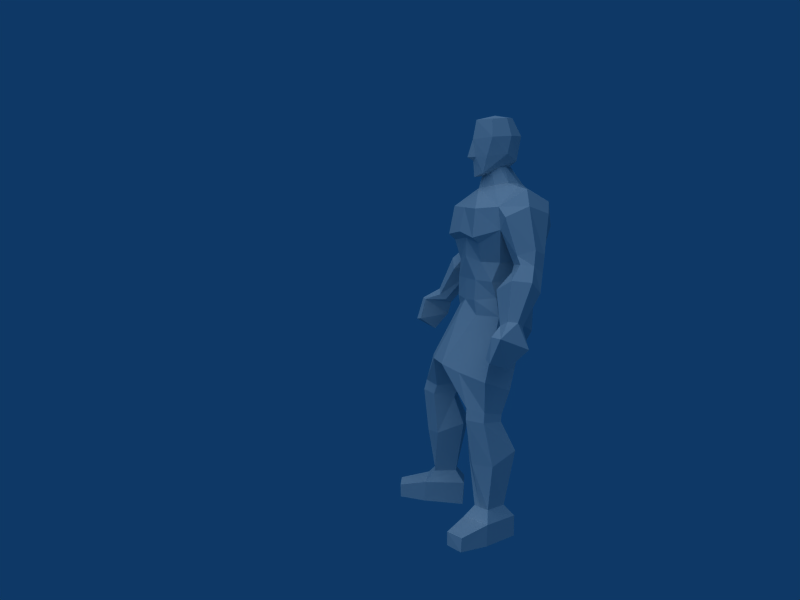 # Source: bodypart1.blend  (saved by Blender 2.45.0; exported with 4.5.12 LTS)
import bpy
from mathutils import Matrix  # noqa: F401  (used for matrix-valued properties, if any)

bpy.ops.wm.read_factory_settings(use_empty=True)
scene = bpy.context.scene
scene.name = 'Scene'

# ---- collections
col_collection_1 = bpy.data.collections.new('Collection 1'); scene.collection.children.link(col_collection_1)

# ---- materials (node trees are filled in below, after node groups)
mat_nonetexture = bpy.data.materials.new('Nonetexture_')
mat_nonetexture.alpha_threshold = 0.0
mat_nonetexture.roughness = 0.5
mat_nonetexture.line_color = (0.0, 0.0, 0.0, 1.0)

# ---- material node trees

# ---- world
world_world = bpy.data.worlds.new('World'); scene.world = world_world
world_world.color = (0.05656, 0.2208, 0.4)
world_world.use_sun_shadow = False
world_world.sun_shadow_jitter_overblur = 0.0
world_world.cycles.sampling_method = 'MANUAL'
world_world.cycles.sample_map_resolution = 256

# ---- cameras
cam_camera = bpy.data.cameras.new('Camera')
cam_camera.passepartout_alpha = 0.2
cam_camera.clip_end = 100.0
cam_camera.lens = 35.0
cam_camera.ortho_scale = 7.314
cam_camera.show_passepartout = False
cam_camera.show_safe_areas = True
cam_camera.dof.focus_distance = 0.0
cam_camera.dof.aperture_fstop = 128.0

# ---- lights
light_spot = bpy.data.lights.new('Spot', 'SUN')
light_spot.transmission_factor = 0.0
light_spot.cutoff_distance = 30.0
light_spot.angle = 1.571
light_spot.energy = 1.0
light_spot.shadow_buffer_clip_start = 1.001
light_spot.shadow_soft_size = 1.0
light_spot.shadow_cascade_max_distance = 1000.0
light_spot.cycles.use_multiple_importance_sampling = False

# ---- meshes
me_worker_stand_nonetext = bpy.data.meshes.new('worker_stand_Nonetext')
me_worker_stand_nonetext.from_pydata([(0.01941, 0.8492, 0.2708), (0.04513, 0.7303, -0.01315), (-0.01661, 1.117, 0.1683), (0.02071, 1.03, -0.2221), (-0.01297, 1.173, 0.1437), (0.02022, 1.194, -0.2078), (-0.01329, 1.28, 0.1428), (0.01443, 1.282, -0.1675), (-0.003073, 1.394, 0.1633), (0.01275, 1.401, -0.1931), (-0.004631, 1.484, 0.1662), (0.007603, 1.537, -0.2419), (-0.02021, 1.633, 0.1784), (0.02423, 1.694, -0.2097), (-0.01087, 1.732, 0.1096), (0.0177, 1.764, -0.1234), (-0.008845, 1.513, 0.2015), (-0.006103, 1.835, 0.08829), (0.009147, 1.856, -0.04089), (0.1804, -0.006636, 0.1705), (0.112, -0.005093, -0.02859), (0.3247, 5.666e-05, 0.1161), (0.2583, 0.003606, -0.0759), (0.1753, 0.09995, 0.1717), (0.1077, 0.1143, -0.02862), (0.3196, 0.1072, 0.1172), (0.2569, 0.1101, -0.06998), (0.2471, -0.004829, 0.2934), (0.3444, -0.00157, 0.2676), (0.2458, 0.06468, 0.2967), (0.3417, 0.06855, 0.2662), (0.1855, 0.158, 0.1208), (0.1544, 0.1708, 0.008456), (0.2707, 0.1623, 0.0927), (0.2397, 0.1665, -0.01494), (0.1146, 0.3899, 0.1319), (0.06751, 0.4589, 0.005374), (0.289, 0.3874, 0.09417), (0.2721, 0.456, -0.03817), (0.2231, 0.1586, 0.109), (0.2074, 0.3814, 0.1643), (0.1595, 0.4613, -0.04143), (0.1962, 0.1679, -0.003264), (0.1215, 0.6025, 0.1669), (0.1025, 0.5988, 0.05962), (0.259, 0.6015, 0.1425), (0.2397, 0.5997, 0.03529), (0.1956, 0.6047, 0.2085), (0.1636, 0.5994, 0.02749), (0.1129, 0.6544, 0.1669), (0.09845, 0.632, 0.05909), (0.2532, 0.6518, 0.1393), (0.236, 0.6337, 0.03305), (0.1889, 0.6597, 0.2038), (0.1603, 0.6284, 0.02448), (0.2667, 0.8049, 0.1553), (0.2472, 0.7559, 0.002959), (0.1264, 0.8278, 0.2274), (0.1157, 0.7382, -0.02123), (0.2194, 1.117, 0.07596), (0.2016, 1.069, -0.0778), (0.1032, 1.109, 0.1394), (0.1223, 1.029, -0.1773), (0.1856, 1.205, 0.08026), (0.1879, 1.19, -0.06848), (0.09264, 1.183, 0.1496), (0.1244, 1.189, -0.1704), (0.1743, 1.283, 0.1042), (0.1844, 1.281, -0.06825), (0.09368, 1.282, 0.1493), (0.1254, 1.28, -0.142), (0.1869, 1.378, 0.0739), (0.1827, 1.384, -0.05303), (0.1086, 1.374, 0.1372), (0.112, 1.386, -0.1723), (0.2423, 1.538, 0.1152), (0.2102, 1.482, -0.05073), (0.1331, 1.465, 0.1664), (0.2578, 1.567, -0.151), (0.2229, 1.646, 0.1234), (0.2907, 1.736, 0.01707), (0.1235, 1.631, 0.1942), (0.2551, 1.683, -0.1314), (0.07098, 1.75, 0.06808), (0.08625, 1.764, -0.06194), (0.292, 1.6, 0.1233), (0.348, 1.656, 0.03232), (0.3169, 1.626, -0.09537), (0.2787, 1.379, 0.05115), (0.2678, 1.368, -0.01973), (0.2886, 1.385, -0.08371), (0.3438, 1.426, 0.07683), (0.3917, 1.457, 0.008162), (0.3594, 1.434, -0.06294), (0.3078, 1.346, 0.07626), (0.2948, 1.316, 0.0192), (0.3097, 1.305, -0.04013), (0.3726, 1.387, 0.07345), (0.3999, 1.383, 0.01499), (0.3765, 1.348, -0.04863), (0.2943, 1.26, 0.1448), (0.2878, 1.225, 0.06595), (0.298, 1.207, -0.007548), (0.4013, 1.315, 0.1303), (0.4457, 1.311, 0.04793), (0.4048, 1.258, -0.02686), (0.3774, 1.103, 0.161), (0.3653, 1.083, 0.1257), (0.3775, 1.076, 0.08701), (0.4313, 1.131, 0.1531), (0.4534, 1.129, 0.1124), (0.4336, 1.103, 0.0759), (0.4158, 1.058, 0.2244), (0.4202, 1.005, 0.07539), (0.4862, 1.062, 0.217), (0.4941, 1.011, 0.06907), (0.397, 0.9495, 0.2345), (0.4228, 0.9082, 0.1307), (0.4447, 0.9416, 0.2393), (0.1305, 1.491, 0.2032), (0.03455, 1.838, 0.07467), (0.06016, 1.84, 0.04062), (0.05356, 1.849, 0.007072), (0.1061, 1.763, 0.01061), (0.1946, 1.747, 0.01115), (-0.0001167, 1.875, 0.04122), (-0.09647, 0.853, 0.2605), (-0.06113, 0.7299, -0.01946), (-0.2322, 0.02446, 0.1996), (-0.1245, 0.02776, 0.0199), (-0.3637, 0.03221, 0.1192), (-0.2586, 0.03347, -0.05584), (-0.2273, 0.1318, 0.2022), (-0.1214, 0.1489, 0.02124), (-0.3584, 0.1389, 0.1209), (-0.2587, 0.1389, -0.05133), (-0.3171, 0.02586, 0.3051), (-0.4102, 0.03068, 0.2669), (-0.3162, 0.09515, 0.3108), (-0.4063, 0.1008, 0.2659), (-0.2303, 0.1911, 0.1494), (-0.1767, 0.2041, 0.04655), (-0.3073, 0.1934, 0.1041), (-0.2546, 0.197, 0.004702), (-0.1714, 0.4249, 0.1744), (-0.09491, 0.4926, 0.06242), (-0.3311, 0.4199, 0.09481), (-0.2824, 0.4872, -0.03032), (-0.2645, 0.1908, 0.1298), (-0.2693, 0.4158, 0.183), (-0.1726, 0.4935, -0.005764), (-0.2147, 0.1999, 0.02554), (-0.1872, 0.6381, 0.2016), (-0.1422, 0.6274, 0.1031), (-0.3143, 0.6355, 0.1439), (-0.269, 0.6274, 0.0454), (-0.2692, 0.6433, 0.2232), (-0.1934, 0.6264, 0.05683), (-0.1765, 0.6863, 0.1937), (-0.1377, 0.6535, 0.09734), (-0.3067, 0.6854, 0.1383), (-0.2648, 0.656, 0.04205), (-0.26, 0.6994, 0.2155), (-0.1898, 0.6486, 0.05307), (-0.3158, 0.8404, 0.1302), (-0.2645, 0.7687, -0.004679), (-0.1927, 0.8538, 0.2165), (-0.1306, 0.7416, -0.0116), (-0.2297, 1.137, 0.02734), (-0.1866, 1.069, -0.113), (-0.1285, 1.131, 0.1128), (-0.09303, 1.016, -0.1913), (-0.1982, 1.208, 0.03961), (-0.1719, 1.19, -0.1056), (-0.1202, 1.181, 0.1282), (-0.09222, 1.19, -0.1912), (-0.1883, 1.28, 0.0765), (-0.1716, 1.281, -0.09541), (-0.1152, 1.278, 0.1344), (-0.1024, 1.282, -0.1584), (-0.191, 1.372, 0.05812), (-0.1745, 1.383, -0.07324), (-0.1177, 1.368, 0.1303), (-0.09208, 1.388, -0.1783), (-0.2573, 1.54, 0.06885), (-0.2026, 1.484, -0.07565), (-0.1391, 1.466, 0.1591), (-0.2286, 1.58, -0.195), (-0.244, 1.651, 0.06886), (-0.2819, 1.748, -0.05067), (-0.1615, 1.636, 0.163), (-0.2157, 1.695, -0.1848), (-0.07978, 1.753, 0.04996), (-0.06325, 1.767, -0.08002), (-0.3105, 1.606, 0.05604), (-0.3439, 1.668, -0.04944), (-0.288, 1.64, -0.162), (-0.2813, 1.383, -0.004505), (-0.2607, 1.371, -0.0731), (-0.2728, 1.387, -0.136), (-0.3505, 1.434, -0.007537), (-0.387, 1.466, -0.07125), (-0.3426, 1.443, -0.1429), (-0.3129, 1.357, 0.01355), (-0.2934, 1.325, -0.04876), (-0.2993, 1.31, -0.109), (-0.3772, 1.399, -0.01147), (-0.3953, 1.393, -0.08157), (-0.3647, 1.351, -0.1282), (-0.311, 1.295, 0.06796), (-0.3077, 1.246, 0.00441), (-0.3225, 1.248, -0.06431), (-0.4134, 1.347, 0.02799), (-0.4456, 1.328, -0.05913), (-0.3958, 1.263, -0.1166), (-0.3987, 1.144, 0.1), (-0.3819, 1.118, 0.07095), (-0.3887, 1.105, 0.03263), (-0.4503, 1.17, 0.07959), (-0.4667, 1.161, 0.03717), (-0.4424, 1.129, 0.0092), (-0.4456, 1.11, 0.1645), (-0.429, 1.031, 0.02792), (-0.5142, 1.111, 0.1471), (-0.5015, 1.034, 0.01067), (-0.4278, 1.005, 0.1958), (-0.4388, 0.9458, 0.09823), (-0.4756, 0.9967, 0.1955), (-0.1443, 1.493, 0.1925), (-0.04248, 1.839, 0.06573), (-0.05955, 1.842, 0.02671), (-0.04524, 1.85, -0.004408), (-0.09981, 1.767, -0.01393), (-0.1865, 1.755, -0.03425), (0.0049, 1.811, -0.009761), (-0.01271, 1.784, 0.1388), (0.01329, 1.875, -0.07675), (-0.01259, 1.967, 0.1601), (0.01284, 1.99, -0.08993), (-0.01126, 2.062, 0.1478), (0.007256, 2.081, -0.03728), (-0.01534, 1.878, 0.1827), (-0.01238, 1.864, 0.1502), (-0.001586, 2.09, 0.051), (0.04695, 1.804, 0.1229), (0.07788, 1.873, -0.04237), (0.08802, 1.979, 0.1063), (0.1134, 1.989, 0.0161), (0.08204, 1.994, -0.05622), (0.06558, 2.067, 0.1009), (0.0847, 2.075, 0.03242), (0.06029, 2.079, -0.01192), (0.06782, 1.885, 0.1191), (0.006581, 1.882, 0.1487), (0.1029, 1.903, 0.02555), (0.06441, 1.843, 0.03022), (-0.06641, 1.806, 0.1097), (-0.05735, 1.874, -0.05801), (-0.1003, 1.979, 0.08716), (-0.107, 1.989, -0.006304), (-0.06177, 1.994, -0.07084), (-0.07728, 2.067, 0.08654), (-0.08246, 2.075, 0.01568), (-0.04975, 2.079, -0.02294), (-0.08363, 1.887, 0.102), (-0.03004, 1.882, 0.1447), (-0.09675, 1.905, 0.002897), (-0.06124, 1.845, 0.01563)], [], [(22, 19, 20), (19, 22, 21), (24, 19, 23), (19, 24, 20), (26, 20, 24), (20, 26, 22), (25, 22, 26), (22, 25, 21), (29, 28, 30), (28, 29, 27), (27, 21, 28), (21, 27, 19), (29, 19, 27), (19, 29, 23), (30, 23, 29), (23, 30, 25), (28, 25, 30), (25, 28, 21), (32, 23, 31), (23, 32, 24), (24, 34, 26), (24, 42, 34), (24, 32, 42), (33, 26, 34), (26, 33, 25), (39, 25, 33), (25, 31, 23), (39, 31, 25), (36, 31, 35), (31, 36, 32), (38, 42, 41), (42, 38, 34), (37, 34, 38), (34, 37, 33), (40, 33, 37), (33, 40, 39), (35, 39, 40), (39, 35, 31), (32, 41, 42), (41, 32, 36), (46, 41, 48), (41, 46, 38), (45, 38, 46), (38, 45, 37), (47, 37, 45), (37, 47, 40), (44, 35, 43), (35, 44, 36), (43, 40, 47), (40, 43, 35), (48, 36, 44), (36, 48, 41), (52, 48, 54), (48, 52, 46), (51, 46, 52), (46, 51, 45), (53, 45, 51), (45, 53, 47), (49, 47, 53), (47, 49, 43), (50, 43, 49), (43, 50, 44), (54, 44, 50), (44, 54, 48), (56, 54, 58), (54, 56, 52), (55, 52, 56), (52, 55, 51), (57, 51, 55), (51, 57, 53), (0, 53, 57), (53, 0, 49), (49, 0, 1), (49, 1, 50), (58, 50, 1), (50, 58, 54), (59, 56, 60), (56, 59, 55), (61, 55, 59), (55, 61, 57), (62, 1, 3), (1, 62, 58), (62, 64, 60), (64, 62, 66), (63, 60, 64), (60, 63, 59), (65, 59, 63), (59, 65, 61), (4, 61, 65), (61, 4, 2), (3, 66, 62), (66, 3, 5), (58, 60, 56), (60, 58, 62), (68, 66, 70), (66, 68, 64), (67, 64, 68), (64, 67, 63), (69, 63, 67), (63, 69, 65), (6, 65, 69), (65, 6, 4), (70, 5, 7), (5, 70, 66), (72, 70, 74), (70, 72, 68), (71, 68, 72), (68, 71, 67), (73, 67, 71), (67, 73, 69), (8, 69, 73), (69, 8, 6), (74, 7, 9), (7, 74, 70), (76, 74, 78), (74, 76, 72), (75, 72, 76), (72, 75, 71), (77, 71, 75), (71, 77, 73), (10, 73, 77), (73, 10, 8), (78, 9, 11), (9, 78, 74), (116, 117, 118), (81, 75, 79), (75, 81, 119), (16, 77, 119), (77, 16, 10), (119, 12, 16), (12, 119, 81), (82, 11, 13), (11, 82, 78), (124, 82, 84), (124, 83, 79), (14, 79, 83), (79, 14, 81), (81, 14, 12), (84, 13, 15), (87, 80, 86), (80, 87, 82), (78, 82, 87), (75, 85, 79), (86, 79, 85), (79, 86, 80), (89, 78, 90), (78, 89, 76), (88, 76, 89), (76, 88, 75), (93, 86, 92), (86, 93, 87), (90, 87, 93), (87, 90, 78), (91, 75, 88), (75, 91, 85), (92, 85, 91), (85, 92, 86), (95, 90, 96), (90, 95, 89), (99, 92, 98), (92, 99, 93), (96, 93, 99), (93, 96, 90), (94, 89, 95), (89, 94, 88), (97, 88, 94), (88, 97, 91), (98, 91, 97), (91, 98, 92), (101, 96, 102), (96, 101, 95), (105, 98, 104), (98, 105, 99), (102, 99, 105), (99, 102, 96), (100, 95, 101), (95, 100, 94), (103, 94, 100), (94, 103, 97), (104, 97, 103), (97, 104, 98), (107, 102, 108), (102, 107, 101), (111, 104, 110), (104, 111, 105), (108, 105, 111), (105, 108, 102), (106, 101, 107), (101, 106, 100), (109, 100, 106), (100, 109, 103), (110, 103, 109), (103, 110, 104), (112, 108, 113), (108, 112, 107), (115, 110, 114), (110, 115, 111), (113, 111, 115), (111, 113, 108), (107, 112, 106), (114, 106, 112), (106, 114, 109), (109, 114, 110), (116, 113, 117), (113, 116, 112), (117, 114, 118), (114, 117, 115), (115, 117, 113), (118, 112, 116), (112, 118, 114), (75, 119, 77), (14, 83, 120), (17, 14, 120), (15, 122, 84), (15, 18, 122), (0, 61, 2), (123, 122, 121), (122, 123, 84), (83, 121, 120), (121, 83, 123), (80, 82, 124), (80, 124, 79), (13, 84, 82), (124, 84, 123), (123, 83, 124), (61, 0, 57), (17, 120, 125), (122, 18, 125), (121, 122, 125), (120, 121, 125), (1, 127, 3), (127, 0, 126), (0, 127, 1), (131, 129, 128), (128, 130, 131), (133, 132, 128), (128, 129, 133), (135, 133, 129), (129, 131, 135), (134, 135, 131), (131, 130, 134), (138, 139, 137), (137, 136, 138), (136, 137, 130), (130, 128, 136), (138, 136, 128), (128, 132, 138), (139, 138, 132), (132, 134, 139), (137, 139, 134), (134, 130, 137), (141, 140, 132), (132, 133, 141), (133, 135, 143), (133, 143, 151), (133, 151, 141), (142, 143, 135), (135, 134, 142), (148, 142, 134), (134, 132, 140), (148, 134, 140), (145, 144, 140), (140, 141, 145), (147, 150, 151), (151, 143, 147), (146, 147, 143), (143, 142, 146), (149, 146, 142), (142, 148, 149), (144, 149, 148), (148, 140, 144), (141, 151, 150), (150, 145, 141), (155, 157, 150), (150, 147, 155), (154, 155, 147), (147, 146, 154), (156, 154, 146), (146, 149, 156), (153, 152, 144), (144, 145, 153), (152, 156, 149), (149, 144, 152), (157, 153, 145), (145, 150, 157), (161, 163, 157), (157, 155, 161), (160, 161, 155), (155, 154, 160), (162, 160, 154), (154, 156, 162), (158, 162, 156), (156, 152, 158), (159, 158, 152), (152, 153, 159), (163, 159, 153), (153, 157, 163), (165, 167, 163), (163, 161, 165), (164, 165, 161), (161, 160, 164), (166, 164, 160), (160, 162, 166), (126, 166, 162), (162, 158, 126), (127, 126, 158), (158, 159, 127), (167, 127, 159), (159, 163, 167), (168, 169, 165), (165, 164, 168), (170, 168, 164), (164, 166, 170), (171, 3, 127), (127, 167, 171), (171, 169, 173), (173, 175, 171), (172, 173, 169), (169, 168, 172), (174, 172, 168), (168, 170, 174), (4, 174, 170), (170, 2, 4), (3, 171, 175), (175, 5, 3), (167, 165, 169), (169, 171, 167), (177, 179, 175), (175, 173, 177), (176, 177, 173), (173, 172, 176), (178, 176, 172), (172, 174, 178), (6, 178, 174), (174, 4, 6), (179, 7, 5), (5, 175, 179), (181, 183, 179), (179, 177, 181), (180, 181, 177), (177, 176, 180), (182, 180, 176), (176, 178, 182), (8, 182, 178), (178, 6, 8), (183, 9, 7), (7, 179, 183), (185, 187, 183), (183, 181, 185), (184, 185, 181), (181, 180, 184), (186, 184, 180), (180, 182, 186), (10, 186, 182), (182, 8, 10), (187, 11, 9), (9, 183, 187), (225, 227, 226), (190, 188, 184), (184, 228, 190), (16, 228, 186), (186, 10, 16), (228, 16, 12), (12, 190, 228), (191, 13, 11), (11, 187, 191), (233, 193, 191), (233, 188, 192), (14, 192, 188), (188, 190, 14), (190, 12, 14), (193, 15, 13), (196, 195, 189), (189, 191, 196), (187, 196, 191), (184, 188, 194), (195, 194, 188), (188, 189, 195), (198, 199, 187), (187, 185, 198), (197, 198, 185), (185, 184, 197), (202, 201, 195), (195, 196, 202), (199, 202, 196), (196, 187, 199), (200, 197, 184), (184, 194, 200), (201, 200, 194), (194, 195, 201), (204, 205, 199), (199, 198, 204), (208, 207, 201), (201, 202, 208), (205, 208, 202), (202, 199, 205), (203, 204, 198), (198, 197, 203), (206, 203, 197), (197, 200, 206), (207, 206, 200), (200, 201, 207), (210, 211, 205), (205, 204, 210), (214, 213, 207), (207, 208, 214), (211, 214, 208), (208, 205, 211), (209, 210, 204), (204, 203, 209), (212, 209, 203), (203, 206, 212), (213, 212, 206), (206, 207, 213), (216, 217, 211), (211, 210, 216), (220, 219, 213), (213, 214, 220), (217, 220, 214), (214, 211, 217), (215, 216, 210), (210, 209, 215), (218, 215, 209), (209, 212, 218), (219, 218, 212), (212, 213, 219), (221, 222, 217), (217, 216, 221), (224, 223, 219), (219, 220, 224), (222, 224, 220), (220, 217, 222), (216, 215, 221), (223, 221, 215), (215, 218, 223), (218, 219, 223), (225, 226, 222), (222, 221, 225), (226, 227, 223), (223, 224, 226), (224, 222, 226), (227, 225, 221), (221, 223, 227), (184, 186, 228), (14, 229, 192), (17, 229, 14), (15, 193, 231), (15, 231, 18), (126, 2, 170), (232, 230, 231), (231, 193, 232), (192, 229, 230), (230, 232, 192), (189, 233, 191), (189, 188, 233), (13, 191, 193), (233, 232, 193), (232, 233, 192), (170, 166, 126), (126, 0, 2), (17, 125, 229), (231, 125, 18), (230, 125, 231), (229, 125, 230), (250, 243, 249), (243, 251, 240), (255, 234, 245), (235, 234, 244), (245, 234, 236), (247, 245, 248), (245, 247, 254), (254, 247, 246), (252, 237, 253), (237, 252, 246), (248, 236, 238), (236, 248, 245), (250, 248, 251), (248, 250, 247), (249, 247, 250), (247, 249, 246), (239, 246, 249), (246, 239, 237), (238, 251, 248), (251, 238, 240), (237, 241, 253), (241, 242, 253), (253, 244, 252), (244, 242, 235), (253, 242, 244), (239, 249, 243), (243, 250, 251), (252, 254, 246), (245, 254, 255), (244, 254, 252), (255, 254, 244), (244, 234, 255), (262, 261, 243), (243, 240, 263), (267, 257, 234), (235, 256, 234), (257, 236, 234), (259, 260, 257), (257, 266, 259), (266, 258, 259), (264, 265, 237), (237, 258, 264), (260, 238, 236), (236, 257, 260), (262, 263, 260), (260, 259, 262), (261, 262, 259), (259, 258, 261), (239, 261, 258), (258, 237, 239), (238, 260, 263), (263, 240, 238), (237, 265, 241), (241, 265, 242), (265, 264, 256), (256, 235, 242), (265, 256, 242), (239, 243, 261), (243, 263, 262), (264, 258, 266), (257, 267, 266), (256, 264, 266), (267, 256, 266), (256, 267, 234)])
_uv = me_worker_stand_nonetext.uv_layers.new(name='UVTex')
_uv.uv.foreach_set('vector', [0.4303, 0.01098, 0.582, 0.01154, 0.5806, 0.01158, 0.582, 0.01154, 0.4303, 0.01098, 0.4743, 0.01154, 0.06942, 0.05128, 0.1332, 0.01099, 0.1332, 0.05027, 0.1332, 0.01099, 0.06942, 0.05128, 0.06942, 0.01199, 0.0128, 0.05128, 0.06942, 0.01199, 0.06942, 0.05128, 0.06942, 0.01199, 0.0128, 0.05128, 0.0128, 0.01199, 0.4746, 0.08016, 0.4303, 0.01098, 0.4303, 0.08063, 0.4303, 0.01098, 0.4746, 0.08016, 0.4743, 0.01154, 0.5534, 0.04662, 0.4987, 0.01092, 0.4982, 0.04662, 0.4987, 0.01092, 0.5534, 0.04662, 0.5537, 0.01175, 0.5537, 0.01175, 0.4743, 0.01154, 0.4987, 0.01092, 0.4743, 0.01154, 0.5537, 0.01175, 0.582, 0.01154, 0.5534, 0.04662, 0.582, 0.01154, 0.5537, 0.01175, 0.582, 0.01154, 0.5534, 0.04662, 0.5814, 0.08051, 0.4982, 0.04662, 0.5814, 0.08051, 0.5534, 0.04662, 0.5814, 0.08051, 0.4982, 0.04662, 0.4746, 0.08016, 0.4987, 0.01092, 0.4746, 0.08016, 0.4982, 0.04662, 0.4746, 0.08016, 0.4987, 0.01092, 0.4743, 0.01154, 0.05742, 0.07295, 0.1332, 0.05027, 0.09792, 0.07237, 0.1332, 0.05027, 0.05742, 0.07295, 0.06942, 0.05128, 0.06942, 0.05128, 0.0248, 0.07295, 0.0128, 0.05128, 0.06942, 0.05128, 0.04135, 0.07295, 0.0248, 0.07295, 0.06942, 0.05128, 0.05742, 0.07295, 0.04135, 0.07295, 0.5081, 0.1092, 0.4303, 0.08063, 0.4755, 0.1094, 0.4303, 0.08063, 0.5081, 0.1092, 0.4746, 0.08016, 0.5275, 0.1092, 0.4746, 0.08016, 0.5081, 0.1092, 0.4746, 0.08016, 0.542, 0.1092, 0.5814, 0.08051, 0.5275, 0.1092, 0.542, 0.1092, 0.4746, 0.08016, 0.09919, 0.1712, 0.09792, 0.07237, 0.1291, 0.1508, 0.09792, 0.07237, 0.09919, 0.1712, 0.05742, 0.07295, 0.02276, 0.179, 0.04135, 0.07295, 0.06272, 0.175, 0.04135, 0.07295, 0.02276, 0.179, 0.0248, 0.07295, 0.508, 0.1973, 0.4755, 0.1094, 0.4742, 0.2182, 0.4755, 0.1094, 0.508, 0.1973, 0.5081, 0.1092, 0.5438, 0.1938, 0.5081, 0.1092, 0.508, 0.1973, 0.5081, 0.1092, 0.5438, 0.1938, 0.5275, 0.1092, 0.5747, 0.1906, 0.5275, 0.1092, 0.5438, 0.1938, 0.5275, 0.1092, 0.5747, 0.1906, 0.542, 0.1092, 0.05742, 0.07295, 0.06272, 0.175, 0.04135, 0.07295, 0.06272, 0.175, 0.05742, 0.07295, 0.09919, 0.1712, 0.04812, 0.2369, 0.06272, 0.175, 0.07496, 0.2343, 0.06272, 0.175, 0.04812, 0.2369, 0.02276, 0.179, 0.5318, 0.2745, 0.4742, 0.2182, 0.4919, 0.2745, 0.4742, 0.2182, 0.5318, 0.2745, 0.508, 0.1973, 0.5598, 0.2717, 0.508, 0.1973, 0.5318, 0.2745, 0.508, 0.1973, 0.5598, 0.2717, 0.5438, 0.1938, 0.09906, 0.2318, 0.1291, 0.1508, 0.1383, 0.2288, 0.1291, 0.1508, 0.09906, 0.2318, 0.09919, 0.1712, 0.584, 0.2692, 0.5438, 0.1938, 0.5598, 0.2717, 0.5438, 0.1938, 0.584, 0.2692, 0.5747, 0.1906, 0.07496, 0.2343, 0.09919, 0.1712, 0.09906, 0.2318, 0.09919, 0.1712, 0.07496, 0.2343, 0.06272, 0.175, 0.05187, 0.2548, 0.07496, 0.2343, 0.07871, 0.2522, 0.07496, 0.2343, 0.05187, 0.2548, 0.04812, 0.2369, 0.5356, 0.2925, 0.4919, 0.2745, 0.4978, 0.2925, 0.4919, 0.2745, 0.5356, 0.2925, 0.5318, 0.2745, 0.5636, 0.2897, 0.5318, 0.2745, 0.5356, 0.2925, 0.5318, 0.2745, 0.5636, 0.2897, 0.5598, 0.2717, 0.5878, 0.2872, 0.5598, 0.2717, 0.5636, 0.2897, 0.5598, 0.2717, 0.5878, 0.2872, 0.584, 0.2692, 0.1028, 0.2496, 0.1383, 0.2288, 0.1421, 0.2466, 0.1383, 0.2288, 0.1028, 0.2496, 0.09906, 0.2318, 0.07871, 0.2522, 0.09906, 0.2318, 0.1028, 0.2496, 0.09906, 0.2318, 0.07871, 0.2522, 0.07496, 0.2343, 0.05231, 0.3061, 0.07871, 0.2522, 0.09921, 0.3017, 0.07871, 0.2522, 0.05231, 0.3061, 0.05187, 0.2548, 0.5361, 0.3442, 0.4978, 0.2925, 0.4958, 0.3467, 0.4978, 0.2925, 0.5361, 0.3442, 0.5356, 0.2925, 0.5842, 0.3393, 0.5356, 0.2925, 0.5361, 0.3442, 0.5356, 0.2925, 0.5842, 0.3393, 0.5636, 0.2897, 0.615, 0.339, 0.5636, 0.2897, 0.5842, 0.3393, 0.5636, 0.2897, 0.615, 0.339, 0.5878, 0.2872, 0.1421, 0.2466, 0.147, 0.2986, 0.1283, 0.299, 0.1421, 0.2466, 0.1283, 0.299, 0.1028, 0.2496, 0.09921, 0.3017, 0.1028, 0.2496, 0.1283, 0.299, 0.1028, 0.2496, 0.09921, 0.3017, 0.07871, 0.2522, 0.5548, 0.4618, 0.4958, 0.3467, 0.513, 0.4645, 0.4958, 0.3467, 0.5548, 0.4618, 0.5361, 0.3442, 0.5986, 0.4506, 0.5361, 0.3442, 0.5548, 0.4618, 0.5361, 0.3442, 0.5986, 0.4506, 0.5842, 0.3393, 0.1053, 0.4164, 0.1283, 0.299, 0.149, 0.4125, 0.1283, 0.299, 0.1053, 0.4164, 0.09921, 0.3017, 0.1053, 0.4164, 0.06961, 0.4614, 0.06393, 0.4206, 0.06961, 0.4614, 0.1053, 0.4164, 0.1075, 0.4631, 0.5661, 0.5021, 0.513, 0.4645, 0.5285, 0.5021, 0.513, 0.4645, 0.5661, 0.5021, 0.5548, 0.4618, 0.5989, 0.4954, 0.5548, 0.4618, 0.5661, 0.5021, 0.5548, 0.4618, 0.5989, 0.4954, 0.5986, 0.4506, 0.6343, 0.4954, 0.5986, 0.4506, 0.5989, 0.4954, 0.5986, 0.4506, 0.6343, 0.4954, 0.6343, 0.4472, 0.149, 0.4125, 0.1075, 0.4631, 0.1053, 0.4164, 0.1075, 0.4631, 0.149, 0.4125, 0.149, 0.4633, 0.09921, 0.3017, 0.06393, 0.4206, 0.05231, 0.3061, 0.06393, 0.4206, 0.09921, 0.3017, 0.1053, 0.4164, 0.07108, 0.4937, 0.1075, 0.4631, 0.1067, 0.4952, 0.1075, 0.4631, 0.07108, 0.4937, 0.06961, 0.4614, 0.5676, 0.5346, 0.5285, 0.5021, 0.5316, 0.5346, 0.5285, 0.5021, 0.5676, 0.5346, 0.5661, 0.5021, 0.5965, 0.5346, 0.5661, 0.5021, 0.5676, 0.5346, 0.5661, 0.5021, 0.5965, 0.5346, 0.5989, 0.4954, 0.6343, 0.5346, 0.5989, 0.4954, 0.5965, 0.5346, 0.5989, 0.4954, 0.6343, 0.5346, 0.6343, 0.4954, 0.1067, 0.4952, 0.149, 0.4633, 0.149, 0.4953, 0.149, 0.4633, 0.1067, 0.4952, 0.1075, 0.4631, 0.06797, 0.5304, 0.1067, 0.4952, 0.1113, 0.5321, 0.1067, 0.4952, 0.06797, 0.5304, 0.07108, 0.4937, 0.5645, 0.5716, 0.5316, 0.5346, 0.5498, 0.5716, 0.5316, 0.5346, 0.5645, 0.5716, 0.5676, 0.5346, 0.5932, 0.5716, 0.5676, 0.5346, 0.5645, 0.5716, 0.5676, 0.5346, 0.5932, 0.5716, 0.5965, 0.5346, 0.6343, 0.5816, 0.5965, 0.5346, 0.5932, 0.5716, 0.5965, 0.5346, 0.6343, 0.5816, 0.6343, 0.5346, 0.1113, 0.5321, 0.149, 0.4953, 0.149, 0.5372, 0.149, 0.4953, 0.1113, 0.5321, 0.1067, 0.4952, 0.06733, 0.5624, 0.1113, 0.5321, 0.05425, 0.5966, 0.1113, 0.5321, 0.06733, 0.5624, 0.06797, 0.5304, 0.5356, 0.6377, 0.5498, 0.5716, 0.5496, 0.6051, 0.5498, 0.5716, 0.5356, 0.6377, 0.5645, 0.5716, 0.584, 0.6165, 0.5645, 0.5716, 0.5356, 0.6377, 0.5645, 0.5716, 0.584, 0.6165, 0.5932, 0.5716, 0.6343, 0.624, 0.5932, 0.5716, 0.584, 0.6165, 0.5932, 0.5716, 0.6343, 0.624, 0.6343, 0.5816, 0.05425, 0.5966, 0.149, 0.5372, 0.149, 0.577, 0.149, 0.5372, 0.05425, 0.5966, 0.1113, 0.5321, 0.3204, 0.4607, 0.3673, 0.4426, 0.3089, 0.4432, 0.5813, 0.679, 0.5356, 0.6377, 0.5462, 0.6779, 0.5356, 0.6377, 0.5813, 0.679, 0.5835, 0.6293, 0.6343, 0.6372, 0.584, 0.6165, 0.5835, 0.6293, 0.584, 0.6165, 0.6343, 0.6372, 0.6343, 0.624, 0.5835, 0.6293, 0.6343, 0.6789, 0.6343, 0.6372, 0.6343, 0.6789, 0.5835, 0.6293, 0.5813, 0.679, 0.06235, 0.6381, 0.149, 0.577, 0.149, 0.6349, 0.149, 0.577, 0.06235, 0.6381, 0.05425, 0.5966, 0.06899, 0.6765, 0.06235, 0.6381, 0.1195, 0.6806, 0.553, 0.7449, 0.6075, 0.7275, 0.5462, 0.6779, 0.6355, 0.7237, 0.5462, 0.6779, 0.6075, 0.7275, 0.5462, 0.6779, 0.6355, 0.7237, 0.5813, 0.679, 0.5813, 0.679, 0.6355, 0.7237, 0.6343, 0.6789, 0.1195, 0.6806, 0.149, 0.6349, 0.1471, 0.6769, 0.4743, 0.7044, 0.5211, 0.7198, 0.4963, 0.6941, 0.5211, 0.7198, 0.4743, 0.7044, 0.4798, 0.7438, 0.4447, 0.7177, 0.4798, 0.7438, 0.4743, 0.7044, 0.5356, 0.6377, 0.5193, 0.6634, 0.5462, 0.6779, 0.4963, 0.6941, 0.5462, 0.6779, 0.5193, 0.6634, 0.5462, 0.6779, 0.4963, 0.6941, 0.5211, 0.7198, 0.3654, 0.6652, 0.4447, 0.7177, 0.3972, 0.6573, 0.4447, 0.7177, 0.3654, 0.6652, 0.395, 0.7384, 0.5142, 0.5762, 0.5496, 0.6051, 0.531, 0.5624, 0.5496, 0.6051, 0.5142, 0.5762, 0.5356, 0.6377, 0.4331, 0.6421, 0.4963, 0.6941, 0.4678, 0.6256, 0.4963, 0.6941, 0.4331, 0.6421, 0.4743, 0.7044, 0.3972, 0.6573, 0.4743, 0.7044, 0.4331, 0.6421, 0.4743, 0.7044, 0.3972, 0.6573, 0.4447, 0.7177, 0.4868, 0.6025, 0.5356, 0.6377, 0.5142, 0.5762, 0.5356, 0.6377, 0.4868, 0.6025, 0.5193, 0.6634, 0.4678, 0.6256, 0.5193, 0.6634, 0.4868, 0.6025, 0.5193, 0.6634, 0.4678, 0.6256, 0.4963, 0.6941, 0.3565, 0.6444, 0.3972, 0.6573, 0.3804, 0.6335, 0.3972, 0.6573, 0.3565, 0.6444, 0.3654, 0.6652, 0.4137, 0.6204, 0.4678, 0.6256, 0.4556, 0.6035, 0.4678, 0.6256, 0.4137, 0.6204, 0.4331, 0.6421, 0.3804, 0.6335, 0.4331, 0.6421, 0.4137, 0.6204, 0.4331, 0.6421, 0.3804, 0.6335, 0.3972, 0.6573, 0.4993, 0.5667, 0.531, 0.5624, 0.5156, 0.5458, 0.531, 0.5624, 0.4993, 0.5667, 0.5142, 0.5762, 0.4738, 0.5896, 0.5142, 0.5762, 0.4993, 0.5667, 0.5142, 0.5762, 0.4738, 0.5896, 0.4868, 0.6025, 0.4556, 0.6035, 0.4868, 0.6025, 0.4738, 0.5896, 0.4868, 0.6025, 0.4556, 0.6035, 0.4678, 0.6256, 0.3313, 0.6185, 0.3804, 0.6335, 0.3611, 0.6117, 0.3804, 0.6335, 0.3313, 0.6185, 0.3565, 0.6444, 0.4002, 0.596, 0.4556, 0.6035, 0.4293, 0.586, 0.4556, 0.6035, 0.4002, 0.596, 0.4137, 0.6204, 0.3611, 0.6117, 0.4137, 0.6204, 0.4002, 0.596, 0.4137, 0.6204, 0.3611, 0.6117, 0.3804, 0.6335, 0.4839, 0.5417, 0.5156, 0.5458, 0.5022, 0.5166, 0.5156, 0.5458, 0.4839, 0.5417, 0.4993, 0.5667, 0.4505, 0.5716, 0.4993, 0.5667, 0.4839, 0.5417, 0.4993, 0.5667, 0.4505, 0.5716, 0.4738, 0.5896, 0.4293, 0.586, 0.4738, 0.5896, 0.4505, 0.5716, 0.4738, 0.5896, 0.4293, 0.586, 0.4556, 0.6035, 0.3286, 0.5552, 0.3611, 0.6117, 0.3525, 0.5383, 0.3611, 0.6117, 0.3286, 0.5552, 0.3313, 0.6185, 0.3747, 0.5228, 0.4293, 0.586, 0.4067, 0.5222, 0.4293, 0.586, 0.3747, 0.5228, 0.4002, 0.596, 0.3525, 0.5383, 0.4002, 0.596, 0.3747, 0.5228, 0.4002, 0.596, 0.3525, 0.5383, 0.3611, 0.6117, 0.4378, 0.4943, 0.5022, 0.5166, 0.4517, 0.4763, 0.5022, 0.5166, 0.4378, 0.4943, 0.4839, 0.5417, 0.4214, 0.5089, 0.4839, 0.5417, 0.4378, 0.4943, 0.4839, 0.5417, 0.4214, 0.5089, 0.4505, 0.5716, 0.4067, 0.5222, 0.4505, 0.5716, 0.4214, 0.5089, 0.4505, 0.5716, 0.4067, 0.5222, 0.4293, 0.586, 0.268, 0.5312, 0.3525, 0.5383, 0.3247, 0.4971, 0.3525, 0.5383, 0.268, 0.5312, 0.3286, 0.5552, 0.351, 0.4923, 0.4067, 0.5222, 0.393, 0.4892, 0.4067, 0.5222, 0.351, 0.4923, 0.3747, 0.5228, 0.3247, 0.4971, 0.3747, 0.5228, 0.351, 0.4923, 0.3747, 0.5228, 0.3247, 0.4971, 0.3525, 0.5383, 0.3286, 0.5552, 0.268, 0.5312, 0.3001, 0.5699, 0.393, 0.4892, 0.4378, 0.4943, 0.4175, 0.482, 0.4378, 0.4943, 0.393, 0.4892, 0.4214, 0.5089, 0.4214, 0.5089, 0.393, 0.4892, 0.4067, 0.5222, 0.3204, 0.4607, 0.3247, 0.4971, 0.3673, 0.4426, 0.3247, 0.4971, 0.3204, 0.4607, 0.268, 0.5312, 0.3673, 0.4426, 0.393, 0.4892, 0.3969, 0.4425, 0.393, 0.4892, 0.3673, 0.4426, 0.351, 0.4923, 0.351, 0.4923, 0.3673, 0.4426, 0.3247, 0.4971, 0.3969, 0.4425, 0.4175, 0.482, 0.4148, 0.4414, 0.4175, 0.482, 0.3969, 0.4425, 0.393, 0.4892, 0.5356, 0.6377, 0.5835, 0.6293, 0.584, 0.6165, 0.6355, 0.7237, 0.6075, 0.7275, 0.6212, 0.7561, 0.6355, 0.756, 0.6355, 0.7237, 0.6212, 0.7561, 0.1471, 0.6769, 0.1262, 0.7125, 0.1195, 0.6806, 0.1471, 0.6769, 0.1471, 0.7127, 0.1262, 0.7125, 0.615, 0.339, 0.5986, 0.4506, 0.6343, 0.4472, 0.09919, 0.6935, 0.1262, 0.7125, 0.1119, 0.7199, 0.1262, 0.7125, 0.09919, 0.6935, 0.1195, 0.6806, 0.6075, 0.7275, 0.6014, 0.7673, 0.6212, 0.7561, 0.6014, 0.7673, 0.6075, 0.7275, 0.5886, 0.7406, 0.5211, 0.7198, 0.4798, 0.7438, 0.553, 0.7449, 0.5211, 0.7198, 0.553, 0.7449, 0.5462, 0.6779, 0.149, 0.6349, 0.1195, 0.6806, 0.06235, 0.6381, 0.06899, 0.6765, 0.1195, 0.6806, 0.09919, 0.6935, 0.5886, 0.7406, 0.6075, 0.7275, 0.553, 0.7449, 0.5986, 0.4506, 0.615, 0.339, 0.5842, 0.3393, 0.6355, 0.756, 0.6212, 0.7561, 0.6355, 0.7772, 0.1262, 0.7125, 0.1471, 0.7127, 0.1471, 0.7334, 0.1119, 0.7199, 0.1262, 0.7125, 0.1471, 0.7334, 0.6212, 0.7561, 0.6014, 0.7673, 0.6355, 0.7772, 0.1283, 0.299, 0.1699, 0.2986, 0.149, 0.4125, 0.6566, 0.2014, 0.615, 0.339, 0.6562, 0.3391, 0.615, 0.339, 0.6566, 0.2014, 0.6147, 0.2018, 0.8383, 0.01291, 0.6896, 0.01245, 0.6896, 0.01245, 0.6896, 0.01245, 0.7917, 0.01283, 0.8383, 0.01291, 0.2285, 0.05128, 0.1629, 0.05027, 0.1629, 0.01099, 0.1629, 0.01099, 0.2285, 0.01199, 0.2285, 0.05128, 0.2851, 0.05128, 0.2285, 0.05128, 0.2285, 0.01199, 0.2285, 0.01199, 0.2851, 0.01199, 0.2851, 0.05128, 0.7917, 0.07774, 0.8383, 0.07795, 0.8383, 0.01291, 0.8383, 0.01291, 0.7917, 0.01283, 0.7917, 0.07774, 0.7132, 0.04825, 0.7673, 0.04825, 0.7673, 0.01259, 0.7673, 0.01259, 0.7132, 0.01259, 0.7132, 0.04825, 0.7132, 0.01259, 0.7673, 0.01259, 0.7917, 0.01283, 0.7917, 0.01283, 0.6896, 0.01245, 0.7132, 0.01259, 0.7132, 0.04825, 0.7132, 0.01259, 0.6896, 0.01245, 0.6896, 0.01245, 0.6896, 0.07832, 0.7132, 0.04825, 0.7673, 0.04825, 0.7132, 0.04825, 0.6896, 0.07832, 0.6896, 0.07832, 0.7917, 0.07774, 0.7673, 0.04825, 0.7673, 0.01259, 0.7673, 0.04825, 0.7917, 0.07774, 0.7917, 0.07774, 0.7917, 0.01283, 0.7673, 0.01259, 0.2405, 0.07295, 0.1988, 0.06991, 0.1629, 0.05027, 0.1629, 0.05027, 0.2285, 0.05128, 0.2405, 0.07295, 0.2285, 0.05128, 0.2851, 0.05128, 0.2732, 0.07295, 0.2285, 0.05128, 0.2732, 0.07295, 0.2566, 0.07295, 0.2285, 0.05128, 0.2566, 0.07295, 0.2405, 0.07295, 0.7605, 0.1092, 0.7931, 0.108, 0.8383, 0.07795, 0.8383, 0.07795, 0.7917, 0.07774, 0.7605, 0.1092, 0.7411, 0.1092, 0.7605, 0.1092, 0.7917, 0.07774, 0.7917, 0.07774, 0.6896, 0.07832, 0.7266, 0.1092, 0.7411, 0.1092, 0.7917, 0.07774, 0.7266, 0.1092, 0.1988, 0.1712, 0.1664, 0.1508, 0.1988, 0.06991, 0.1988, 0.06991, 0.2405, 0.07295, 0.1988, 0.1712, 0.2752, 0.179, 0.2352, 0.175, 0.2566, 0.07295, 0.2566, 0.07295, 0.2732, 0.07295, 0.2752, 0.179, 0.7606, 0.1973, 0.8005, 0.2195, 0.7931, 0.108, 0.7931, 0.108, 0.7605, 0.1092, 0.7606, 0.1973, 0.7249, 0.1938, 0.7606, 0.1973, 0.7605, 0.1092, 0.7605, 0.1092, 0.7411, 0.1092, 0.7249, 0.1938, 0.694, 0.1906, 0.7249, 0.1938, 0.7411, 0.1092, 0.7411, 0.1092, 0.7266, 0.1092, 0.694, 0.1906, 0.2405, 0.07295, 0.2566, 0.07295, 0.2352, 0.175, 0.2352, 0.175, 0.1988, 0.1712, 0.2405, 0.07295, 0.2498, 0.2369, 0.223, 0.2343, 0.2352, 0.175, 0.2352, 0.175, 0.2752, 0.179, 0.2498, 0.2369, 0.7368, 0.2745, 0.7767, 0.2745, 0.8005, 0.2195, 0.8005, 0.2195, 0.7606, 0.1973, 0.7368, 0.2745, 0.7088, 0.2717, 0.7368, 0.2745, 0.7606, 0.1973, 0.7606, 0.1973, 0.7249, 0.1938, 0.7088, 0.2717, 0.1989, 0.2318, 0.1572, 0.2288, 0.1664, 0.1508, 0.1664, 0.1508, 0.1988, 0.1712, 0.1989, 0.2318, 0.6846, 0.2692, 0.7088, 0.2717, 0.7249, 0.1938, 0.7249, 0.1938, 0.694, 0.1906, 0.6846, 0.2692, 0.223, 0.2343, 0.1989, 0.2318, 0.1988, 0.1712, 0.1988, 0.1712, 0.2352, 0.175, 0.223, 0.2343, 0.2461, 0.2548, 0.2192, 0.2522, 0.223, 0.2343, 0.223, 0.2343, 0.2498, 0.2369, 0.2461, 0.2548, 0.733, 0.2925, 0.7709, 0.2925, 0.7767, 0.2745, 0.7767, 0.2745, 0.7368, 0.2745, 0.733, 0.2925, 0.705, 0.2897, 0.733, 0.2925, 0.7368, 0.2745, 0.7368, 0.2745, 0.7088, 0.2717, 0.705, 0.2897, 0.6808, 0.2872, 0.705, 0.2897, 0.7088, 0.2717, 0.7088, 0.2717, 0.6846, 0.2692, 0.6808, 0.2872, 0.1951, 0.2496, 0.1534, 0.2466, 0.1572, 0.2288, 0.1572, 0.2288, 0.1989, 0.2318, 0.1951, 0.2496, 0.2192, 0.2522, 0.1951, 0.2496, 0.1989, 0.2318, 0.1989, 0.2318, 0.223, 0.2343, 0.2192, 0.2522, 0.2456, 0.3061, 0.1987, 0.3017, 0.2192, 0.2522, 0.2192, 0.2522, 0.2461, 0.2548, 0.2456, 0.3061, 0.7326, 0.3442, 0.774, 0.3503, 0.7709, 0.2925, 0.7709, 0.2925, 0.733, 0.2925, 0.7326, 0.3442, 0.6844, 0.3393, 0.7326, 0.3442, 0.733, 0.2925, 0.733, 0.2925, 0.705, 0.2897, 0.6844, 0.3393, 0.6562, 0.3391, 0.6844, 0.3393, 0.705, 0.2897, 0.705, 0.2897, 0.6808, 0.2872, 0.6562, 0.3391, 0.1699, 0.2986, 0.1474, 0.2987, 0.1534, 0.2466, 0.1534, 0.2466, 0.1951, 0.2496, 0.1699, 0.2986, 0.1987, 0.3017, 0.1699, 0.2986, 0.1951, 0.2496, 0.1951, 0.2496, 0.2192, 0.2522, 0.1987, 0.3017, 0.7139, 0.4618, 0.7557, 0.4682, 0.774, 0.3503, 0.774, 0.3503, 0.7326, 0.3442, 0.7139, 0.4618, 0.67, 0.4506, 0.7139, 0.4618, 0.7326, 0.3442, 0.7326, 0.3442, 0.6844, 0.3393, 0.67, 0.4506, 0.1926, 0.4164, 0.149, 0.4125, 0.1699, 0.2986, 0.1699, 0.2986, 0.1987, 0.3017, 0.1926, 0.4164, 0.1926, 0.4164, 0.2353, 0.4218, 0.2296, 0.4626, 0.2296, 0.4626, 0.1905, 0.4631, 0.1926, 0.4164, 0.7025, 0.5021, 0.7401, 0.5058, 0.7557, 0.4682, 0.7557, 0.4682, 0.7139, 0.4618, 0.7025, 0.5021, 0.6697, 0.4954, 0.7025, 0.5021, 0.7139, 0.4618, 0.7139, 0.4618, 0.67, 0.4506, 0.6697, 0.4954, 0.6343, 0.4954, 0.6697, 0.4954, 0.67, 0.4506, 0.67, 0.4506, 0.6343, 0.4472, 0.6343, 0.4954, 0.149, 0.4125, 0.1926, 0.4164, 0.1905, 0.4631, 0.1905, 0.4631, 0.149, 0.4633, 0.149, 0.4125, 0.1987, 0.3017, 0.2456, 0.3061, 0.2353, 0.4218, 0.2353, 0.4218, 0.1926, 0.4164, 0.1987, 0.3017, 0.2281, 0.4949, 0.1912, 0.4952, 0.1905, 0.4631, 0.1905, 0.4631, 0.2296, 0.4626, 0.2281, 0.4949, 0.701, 0.5346, 0.7358, 0.5346, 0.7401, 0.5058, 0.7401, 0.5058, 0.7025, 0.5021, 0.701, 0.5346, 0.6721, 0.5346, 0.701, 0.5346, 0.7025, 0.5021, 0.7025, 0.5021, 0.6697, 0.4954, 0.6721, 0.5346, 0.6343, 0.5346, 0.6721, 0.5346, 0.6697, 0.4954, 0.6697, 0.4954, 0.6343, 0.4954, 0.6343, 0.5346, 0.1912, 0.4952, 0.149, 0.4953, 0.149, 0.4633, 0.149, 0.4633, 0.1905, 0.4631, 0.1912, 0.4952, 0.2312, 0.5316, 0.1866, 0.5321, 0.1912, 0.4952, 0.1912, 0.4952, 0.2281, 0.4949, 0.2312, 0.5316, 0.7042, 0.5716, 0.7188, 0.5716, 0.7358, 0.5346, 0.7358, 0.5346, 0.701, 0.5346, 0.7042, 0.5716, 0.6755, 0.5716, 0.7042, 0.5716, 0.701, 0.5346, 0.701, 0.5346, 0.6721, 0.5346, 0.6755, 0.5716, 0.6343, 0.5816, 0.6755, 0.5716, 0.6721, 0.5346, 0.6721, 0.5346, 0.6343, 0.5346, 0.6343, 0.5816, 0.1866, 0.5321, 0.149, 0.5372, 0.149, 0.4953, 0.149, 0.4953, 0.1912, 0.4952, 0.1866, 0.5321, 0.2306, 0.5624, 0.2437, 0.5966, 0.1866, 0.5321, 0.1866, 0.5321, 0.2312, 0.5316, 0.2306, 0.5624, 0.733, 0.6377, 0.7191, 0.6039, 0.7188, 0.5716, 0.7188, 0.5716, 0.7042, 0.5716, 0.733, 0.6377, 0.6846, 0.6165, 0.733, 0.6377, 0.7042, 0.5716, 0.7042, 0.5716, 0.6755, 0.5716, 0.6846, 0.6165, 0.6343, 0.624, 0.6846, 0.6165, 0.6755, 0.5716, 0.6755, 0.5716, 0.6343, 0.5816, 0.6343, 0.624, 0.2437, 0.5966, 0.149, 0.577, 0.149, 0.5372, 0.149, 0.5372, 0.1866, 0.5321, 0.2437, 0.5966, 0.9543, 0.4687, 0.9729, 0.455, 0.9089, 0.4426, 0.6873, 0.679, 0.7224, 0.6779, 0.733, 0.6377, 0.733, 0.6377, 0.6851, 0.6293, 0.6873, 0.679, 0.6343, 0.6372, 0.6851, 0.6293, 0.6846, 0.6165, 0.6846, 0.6165, 0.6343, 0.624, 0.6343, 0.6372, 0.6851, 0.6293, 0.6343, 0.6372, 0.6343, 0.6789, 0.6343, 0.6789, 0.6873, 0.679, 0.6851, 0.6293, 0.2356, 0.6381, 0.149, 0.6349, 0.149, 0.577, 0.149, 0.577, 0.2437, 0.5966, 0.2356, 0.6381, 0.2265, 0.6765, 0.1747, 0.6806, 0.2356, 0.6381, 0.7208, 0.7481, 0.7224, 0.6779, 0.6636, 0.7275, 0.6355, 0.7237, 0.6636, 0.7275, 0.7224, 0.6779, 0.7224, 0.6779, 0.6873, 0.679, 0.6355, 0.7237, 0.6873, 0.679, 0.6343, 0.6789, 0.6355, 0.7237, 0.1747, 0.6806, 0.1471, 0.6769, 0.149, 0.6349, 0.8041, 0.7064, 0.7735, 0.6953, 0.7527, 0.725, 0.7527, 0.725, 0.8043, 0.7513, 0.8041, 0.7064, 0.8499, 0.718, 0.8041, 0.7064, 0.8043, 0.7513, 0.733, 0.6377, 0.7224, 0.6779, 0.7494, 0.6634, 0.7735, 0.6953, 0.7494, 0.6634, 0.7224, 0.6779, 0.7224, 0.6779, 0.7527, 0.725, 0.7735, 0.6953, 0.9141, 0.6707, 0.8671, 0.6632, 0.8499, 0.718, 0.8499, 0.718, 0.9002, 0.7386, 0.9141, 0.6707, 0.7544, 0.5762, 0.7327, 0.5636, 0.7191, 0.6039, 0.7191, 0.6039, 0.733, 0.6377, 0.7544, 0.5762, 0.8386, 0.6431, 0.802, 0.6269, 0.7735, 0.6953, 0.7735, 0.6953, 0.8041, 0.7064, 0.8386, 0.6431, 0.8671, 0.6632, 0.8386, 0.6431, 0.8041, 0.7064, 0.8041, 0.7064, 0.8499, 0.718, 0.8671, 0.6632, 0.7818, 0.6025, 0.7544, 0.5762, 0.733, 0.6377, 0.733, 0.6377, 0.7494, 0.6634, 0.7818, 0.6025, 0.802, 0.6269, 0.7818, 0.6025, 0.7494, 0.6634, 0.7494, 0.6634, 0.7735, 0.6953, 0.802, 0.6269, 0.9283, 0.6497, 0.897, 0.6408, 0.8671, 0.6632, 0.8671, 0.6632, 0.9141, 0.6707, 0.9283, 0.6497, 0.8553, 0.6228, 0.8143, 0.6047, 0.802, 0.6269, 0.802, 0.6269, 0.8386, 0.6431, 0.8553, 0.6228, 0.897, 0.6408, 0.8553, 0.6228, 0.8386, 0.6431, 0.8386, 0.6431, 0.8671, 0.6632, 0.897, 0.6408, 0.7693, 0.5667, 0.7481, 0.5471, 0.7327, 0.5636, 0.7327, 0.5636, 0.7544, 0.5762, 0.7693, 0.5667, 0.7948, 0.5896, 0.7693, 0.5667, 0.7544, 0.5762, 0.7544, 0.5762, 0.7818, 0.6025, 0.7948, 0.5896, 0.8143, 0.6047, 0.7948, 0.5896, 0.7818, 0.6025, 0.7818, 0.6025, 0.802, 0.6269, 0.8143, 0.6047, 0.9468, 0.6113, 0.9095, 0.6164, 0.897, 0.6408, 0.897, 0.6408, 0.9283, 0.6497, 0.9468, 0.6113, 0.8737, 0.6019, 0.8387, 0.5891, 0.8143, 0.6047, 0.8143, 0.6047, 0.8553, 0.6228, 0.8737, 0.6019, 0.9095, 0.6164, 0.8737, 0.6019, 0.8553, 0.6228, 0.8553, 0.6228, 0.897, 0.6408, 0.9095, 0.6164, 0.7847, 0.5417, 0.7615, 0.5178, 0.7481, 0.5471, 0.7481, 0.5471, 0.7693, 0.5667, 0.7847, 0.5417, 0.8181, 0.5716, 0.7847, 0.5417, 0.7693, 0.5667, 0.7693, 0.5667, 0.7948, 0.5896, 0.8181, 0.5716, 0.8387, 0.5891, 0.8181, 0.5716, 0.7948, 0.5896, 0.7948, 0.5896, 0.8143, 0.6047, 0.8387, 0.5891, 0.9397, 0.5515, 0.9143, 0.5307, 0.9095, 0.6164, 0.9095, 0.6164, 0.9468, 0.6113, 0.9397, 0.5515, 0.8883, 0.5208, 0.8632, 0.5234, 0.8387, 0.5891, 0.8387, 0.5891, 0.8737, 0.6019, 0.8883, 0.5208, 0.9143, 0.5307, 0.8883, 0.5208, 0.8737, 0.6019, 0.8737, 0.6019, 0.9095, 0.6164, 0.9143, 0.5307, 0.8309, 0.4943, 0.812, 0.4795, 0.7615, 0.5178, 0.7615, 0.5178, 0.7847, 0.5417, 0.8309, 0.4943, 0.8472, 0.5089, 0.8309, 0.4943, 0.7847, 0.5417, 0.7847, 0.5417, 0.8181, 0.5716, 0.8472, 0.5089, 0.8632, 0.5234, 0.8472, 0.5089, 0.8181, 0.5716, 0.8181, 0.5716, 0.8387, 0.5891, 0.8632, 0.5234, 0.9884, 0.5413, 0.9412, 0.5051, 0.9143, 0.5307, 0.9143, 0.5307, 0.9397, 0.5515, 0.9884, 0.5413, 0.9195, 0.4942, 0.8756, 0.4892, 0.8632, 0.5234, 0.8632, 0.5234, 0.8883, 0.5208, 0.9195, 0.4942, 0.9412, 0.5051, 0.9195, 0.4942, 0.8883, 0.5208, 0.8883, 0.5208, 0.9143, 0.5307, 0.9412, 0.5051, 0.9397, 0.5515, 0.964, 0.5674, 0.9884, 0.5413, 0.8756, 0.4892, 0.8511, 0.482, 0.8309, 0.4943, 0.8309, 0.4943, 0.8472, 0.5089, 0.8756, 0.4892, 0.8472, 0.5089, 0.8632, 0.5234, 0.8756, 0.4892, 0.9543, 0.4687, 0.9089, 0.4426, 0.9412, 0.5051, 0.9412, 0.5051, 0.9884, 0.5413, 0.9543, 0.4687, 0.9089, 0.4426, 0.8718, 0.4425, 0.8756, 0.4892, 0.8756, 0.4892, 0.9195, 0.4942, 0.9089, 0.4426, 0.9195, 0.4942, 0.9412, 0.5051, 0.9089, 0.4426, 0.8718, 0.4425, 0.8538, 0.4414, 0.8511, 0.482, 0.8511, 0.482, 0.8756, 0.4892, 0.8718, 0.4425, 0.733, 0.6377, 0.6846, 0.6165, 0.6851, 0.6293, 0.6355, 0.7237, 0.6499, 0.7561, 0.6636, 0.7275, 0.6355, 0.756, 0.6499, 0.7561, 0.6355, 0.7237, 0.1471, 0.6769, 0.1747, 0.6806, 0.168, 0.7125, 0.1471, 0.6769, 0.168, 0.7125, 0.1471, 0.7127, 0.6562, 0.3391, 0.6343, 0.4472, 0.67, 0.4506, 0.1926, 0.6935, 0.1798, 0.7199, 0.168, 0.7125, 0.168, 0.7125, 0.1747, 0.6806, 0.1926, 0.6935, 0.6636, 0.7275, 0.6499, 0.7561, 0.6709, 0.7685, 0.6709, 0.7685, 0.6837, 0.7418, 0.6636, 0.7275, 0.7527, 0.725, 0.7208, 0.7481, 0.8043, 0.7513, 0.7527, 0.725, 0.7224, 0.6779, 0.7208, 0.7481, 0.149, 0.6349, 0.2356, 0.6381, 0.1747, 0.6806, 0.2265, 0.6765, 0.1926, 0.6935, 0.1747, 0.6806, 0.6837, 0.7418, 0.7208, 0.7481, 0.6636, 0.7275, 0.67, 0.4506, 0.6844, 0.3393, 0.6562, 0.3391, 0.6562, 0.3391, 0.615, 0.339, 0.6343, 0.4472, 0.6355, 0.756, 0.6355, 0.7772, 0.6499, 0.7561, 0.168, 0.7125, 0.1471, 0.7334, 0.1471, 0.7127, 0.1798, 0.7199, 0.1471, 0.7334, 0.168, 0.7125, 0.6499, 0.7561, 0.6355, 0.7772, 0.6709, 0.7685, 0.2744, 0.3877, 0.3712, 0.4258, 0.3212, 0.3885, 0.8948, 0.4203, 0.8599, 0.3909, 0.893, 0.3913, 0.8174, 0.2537, 0.893, 0.2288, 0.8523, 0.2646, 0.3712, 0.225, 0.3712, 0.1997, 0.3383, 0.2369, 0.8523, 0.2646, 0.893, 0.2288, 0.893, 0.2634, 0.8036, 0.3392, 0.8523, 0.2646, 0.8498, 0.3377, 0.8523, 0.2646, 0.8036, 0.3392, 0.8119, 0.2888, 0.2744, 0.2893, 0.2645, 0.3377, 0.3167, 0.3384, 0.3273, 0.2882, 0.3712, 0.3364, 0.3606, 0.2879, 0.3712, 0.3364, 0.3273, 0.2882, 0.3167, 0.3384, 0.8498, 0.3377, 0.893, 0.2634, 0.893, 0.3339, 0.893, 0.2634, 0.8498, 0.3377, 0.8523, 0.2646, 0.8252, 0.3911, 0.8498, 0.3377, 0.8599, 0.3909, 0.8498, 0.3377, 0.8252, 0.3911, 0.8036, 0.3392, 0.3212, 0.3885, 0.2645, 0.3377, 0.2744, 0.3877, 0.2645, 0.3377, 0.3212, 0.3885, 0.3167, 0.3384, 0.3712, 0.3893, 0.3167, 0.3384, 0.3212, 0.3885, 0.3167, 0.3384, 0.3712, 0.3893, 0.3712, 0.3364, 0.893, 0.3339, 0.8599, 0.3909, 0.8498, 0.3377, 0.8599, 0.3909, 0.893, 0.3339, 0.893, 0.3913, 0.3712, 0.3364, 0.3712, 0.2878, 0.3606, 0.2879, 0.3712, 0.2878, 0.3712, 0.2784, 0.3606, 0.2879, 0.3606, 0.2879, 0.3383, 0.2369, 0.3273, 0.2882, 0.3383, 0.2369, 0.3712, 0.2784, 0.3712, 0.225, 0.3606, 0.2879, 0.3712, 0.2784, 0.3383, 0.2369, 0.3712, 0.3893, 0.3212, 0.3885, 0.3712, 0.4258, 0.8948, 0.4203, 0.8252, 0.3911, 0.8599, 0.3909, 0.3273, 0.2882, 0.2744, 0.2893, 0.3167, 0.3384, 0.8523, 0.2646, 0.8119, 0.2888, 0.8174, 0.2537, 0.3383, 0.2369, 0.2744, 0.2893, 0.3273, 0.2882, 0.2865, 0.2558, 0.2744, 0.2893, 0.3383, 0.2369, 0.3383, 0.2369, 0.3712, 0.1997, 0.2865, 0.2558, 0.4679, 0.3877, 0.4212, 0.3885, 0.3712, 0.4258, 0.8948, 0.4203, 0.893, 0.3913, 0.926, 0.3909, 0.9686, 0.2537, 0.9337, 0.2646, 0.893, 0.2288, 0.3712, 0.225, 0.4022, 0.2369, 0.3712, 0.1997, 0.9337, 0.2646, 0.893, 0.2634, 0.893, 0.2288, 0.9824, 0.3392, 0.9362, 0.3377, 0.9337, 0.2646, 0.9337, 0.2646, 0.9741, 0.2888, 0.9824, 0.3392, 0.4679, 0.2893, 0.4256, 0.3384, 0.4778, 0.3377, 0.415, 0.2882, 0.3818, 0.2879, 0.3712, 0.3364, 0.3712, 0.3364, 0.4256, 0.3384, 0.415, 0.2882, 0.9362, 0.3377, 0.893, 0.3339, 0.893, 0.2634, 0.893, 0.2634, 0.9337, 0.2646, 0.9362, 0.3377, 0.9608, 0.3911, 0.926, 0.3909, 0.9362, 0.3377, 0.9362, 0.3377, 0.9824, 0.3392, 0.9608, 0.3911, 0.4212, 0.3885, 0.4679, 0.3877, 0.4778, 0.3377, 0.4778, 0.3377, 0.4256, 0.3384, 0.4212, 0.3885, 0.3712, 0.3893, 0.4212, 0.3885, 0.4256, 0.3384, 0.4256, 0.3384, 0.3712, 0.3364, 0.3712, 0.3893, 0.893, 0.3339, 0.9362, 0.3377, 0.926, 0.3909, 0.926, 0.3909, 0.893, 0.3913, 0.893, 0.3339, 0.3712, 0.3364, 0.3818, 0.2879, 0.3712, 0.2878, 0.3712, 0.2878, 0.3818, 0.2879, 0.3712, 0.2784, 0.3818, 0.2879, 0.415, 0.2882, 0.4022, 0.2369, 0.4022, 0.2369, 0.3712, 0.225, 0.3712, 0.2784, 0.3818, 0.2879, 0.4022, 0.2369, 0.3712, 0.2784, 0.3712, 0.3893, 0.3712, 0.4258, 0.4212, 0.3885, 0.8948, 0.4203, 0.926, 0.3909, 0.9608, 0.3911, 0.415, 0.2882, 0.4256, 0.3384, 0.4679, 0.2893, 0.9337, 0.2646, 0.9686, 0.2537, 0.9741, 0.2888, 0.4022, 0.2369, 0.415, 0.2882, 0.4679, 0.2893, 0.4558, 0.2558, 0.4022, 0.2369, 0.4679, 0.2893, 0.4022, 0.2369, 0.4558, 0.2558, 0.3712, 0.1997])
me_worker_stand_nonetext.materials.append(mat_nonetexture)
me_worker_stand_nonetext.use_remesh_preserve_volume = False
me_worker_stand_nonetext.use_remesh_preserve_attributes = False
me_worker_stand_nonetext.use_mirror_vertex_groups = False
me_worker_stand_nonetext.update()
arm_armature = bpy.data.armatures.new('Armature')  # bones are not reproduced

# ---- objects
ob_armature = bpy.data.objects.new('Armature', arm_armature)
ob_worker_stand_nonetext = bpy.data.objects.new('worker_stand_Nonetext', me_worker_stand_nonetext)
ob_worker_standing = bpy.data.objects.new('worker_standing', None)
ob_lamp = bpy.data.objects.new('Lamp', light_spot)
ob_camera = bpy.data.objects.new('Camera', cam_camera)

# ---- transforms, parenting, visibility, modifiers, constraints
ob_armature.location = (0.08638, -0.02551, -0.1525)
ob_armature.scale = (1.49, 1.49, 1.49)
ob_armature.lock_rotations_4d = False
ob_armature.empty_display_type = 'ARROWS'
ob_armature.color = (0.0, 0.0, 0.0, 1.0)
ob_armature.show_in_front = True
ob_armature.lineart.crease_threshold = 0.0
ob_worker_stand_nonetext.parent = ob_armature
ob_worker_stand_nonetext.matrix_parent_inverse = Matrix(((1.0, 0.0, 0.0, -0.0006121), (0.0, 1.0, 0.0, -0.0004463), (0.0, 0.0, 1.0, -0.0003482), (0.0, 0.0, 0.0, 1.0)))
ob_worker_stand_nonetext.location = (0.0, 0.0, 0.0)
ob_worker_stand_nonetext.lock_rotations_4d = False
ob_worker_stand_nonetext.empty_display_type = 'ARROWS'
ob_worker_stand_nonetext.color = (0.0, 0.0, 0.0, 1.0)
ob_worker_stand_nonetext.lineart.crease_threshold = 0.0
_vg = ob_worker_stand_nonetext.vertex_groups.new(name='Bone.011')
for _i, _w in zip([17, 18, 120, 121, 122, 229, 230, 231, 234, 236, 237, 238, 239, 240, 241, 242, 243, 244, 245, 246, 247, 248, 249, 250, 251, 252, 253, 254, 255, 257, 258, 259, 260, 261, 262, 263, 264, 265, 266, 267], [0.8555, 1.0, 1.0, 1.0, 0.998, 0.9962, 1.0, 0.9995, 0.364, 1.0, 1.0, 1.0, 1.0, 1.0, 1.0, 1.0, 1.0, 0.7431, 1.0, 1.0, 1.0, 1.0, 1.0, 1.0, 1.0, 1.0, 1.0, 1.0, 0.9698, 1.0, 1.0, 1.0, 1.0, 0.9997, 0.9999, 0.9999, 1.0, 1.0, 1.0, 0.9678]): _vg.add([_i], _w, 'REPLACE')
_vg = ob_worker_stand_nonetext.vertex_groups.new(name='Bone.012')
for _i, _w in zip([12, 13, 14, 15, 17, 184, 188, 189, 190, 191, 192, 193, 194, 229, 230, 231, 232, 233, 234, 235, 241, 242, 256, 264, 265, 266, 267], [0.6287, 0.9007, 0.6395, 0.936, 0.0, 0.4314, 0.8593, 0.05799, 1.0, 0.9998, 1.0, 1.0, 0.4994, 0.0, 0.03322, 0.0, 1.0, 1.0, 0.2273, 0.0004064, 0.0, 0.0, 0.001943, 0.0, 0.0, 0.0, 0.05022]): _vg.add([_i], _w, 'REPLACE')
_vg = ob_worker_stand_nonetext.vertex_groups.new(name='Bone.014')
for _i, _w in zip([13, 14, 15, 78, 79, 80, 81, 82, 83, 84, 86, 87, 121, 122, 123, 124, 187, 191, 193, 232, 233, 234, 244, 255, 256], [1.0, 0.4564, 1.0, 0.538, 0.9815, 1.0, 0.9992, 1.0, 1.0, 1.0, 0.9999, 0.9998, 0.3595, 0.128, 1.0, 1.0, 0.8518, 0.9999, 0.9927, 0.9839, 0.9793, 0.9767, 0.9954, 0.1768, 0.464]): _vg.add([_i], _w, 'REPLACE')
_vg = ob_worker_stand_nonetext.vertex_groups.new(name='Bone.010')
for _i, _w in zip([8, 9, 10, 11, 12, 16, 67, 69, 71, 72, 73, 74, 75, 76, 77, 78, 79, 81, 119, 178, 180, 181, 182, 183, 185, 186, 187, 188, 190, 191, 228], [1.0, 0.9858, 1.0, 1.0, 1.0, 0.9999, 0.01961, 0.6703, 1.0, 0.8767, 1.0, 0.1299, 1.0, 1.0, 1.0, 0.9152, 0.9896, 1.0, 1.0, 0.2277, 0.9982, 0.35, 1.0, 0.6821, 1.0, 1.0, 0.3461, 0.6274, 1.0, 0.102, 0.9999]): _vg.add([_i], _w, 'REPLACE')
_vg = ob_worker_stand_nonetext.vertex_groups.new(name='Bone.013')
for _i, _w in zip([184, 185, 187, 188, 189, 194, 195, 196, 197, 198, 199, 200, 201, 202, 203, 206, 207, 209], [1.0, 0.9247, 0.8995, 0.5743, 0.09595, 1.0, 1.0, 0.9123, 0.9661, 0.7519, 0.772, 1.0, 1.0, 0.9999, 0.5906, 0.9983, 0.1519, 0.3569]): _vg.add([_i], _w, 'REPLACE')
_vg = ob_worker_stand_nonetext.vertex_groups.new(name='Bone.018')
for _i, _w in zip([198, 199, 202, 205, 208, 209, 210, 211, 212, 213, 214, 215, 217, 218, 219, 220, 223], [0.0, 0.0, 0.0, 0.006709, 0.00736, 0.998, 1.0, 1.0, 0.987, 1.0, 1.0, 0.633, 0.9959, 0.1931, 1.0, 1.0, 0.216]): _vg.add([_i], _w, 'REPLACE')
_vg = ob_worker_stand_nonetext.vertex_groups.new(name='Bone.019')
for _i, _w in zip([220, 221, 222, 223, 224, 225, 226, 227], [0.3702, 0.6192, 1.0, 0.9961, 1.0, 1.0, 1.0, 1.0]): _vg.add([_i], _w, 'REPLACE')
_vg = ob_worker_stand_nonetext.vertex_groups.new(name='Bone.015')
for _i, _w in zip([71, 72, 75, 76, 78, 85, 86, 87, 88, 89, 90, 91, 92, 93, 94, 97, 98, 99], [0.01961, 0.09595, 1.0, 0.9982, 0.6803, 1.0, 1.0, 0.9997, 0.9862, 0.9928, 0.9996, 1.0, 1.0, 1.0, 0.2058, 0.054, 0.9569, 0.5215]): _vg.add([_i], _w, 'REPLACE')
_vg = ob_worker_stand_nonetext.vertex_groups.new(name='Bone.016')
for _i, _w in zip([94, 95, 96, 97, 98, 99, 100, 101, 102, 103, 104, 105, 106, 107, 108, 109, 110, 111], [0.9861, 1.0, 1.0, 0.4608, 0.564, 0.501, 1.0, 1.0, 1.0, 1.0, 1.0, 1.0, 0.6677, 0.9114, 0.4217, 0.9822, 0.9712, 0.5963]): _vg.add([_i], _w, 'REPLACE')
_vg = ob_worker_stand_nonetext.vertex_groups.new(name='Bone.017')
for _i, _w in zip([107, 108, 111, 112, 113, 114, 115, 116, 117, 118], [0.1345, 0.8406, 0.2657, 1.0, 1.0, 1.0, 1.0, 1.0, 1.0, 1.0]): _vg.add([_i], _w, 'REPLACE')
_vg = ob_worker_stand_nonetext.vertex_groups.new(name='Bone.009')
for _i, _w in zip([2, 3, 4, 5, 6, 7, 59, 60, 61, 62, 63, 64, 65, 66, 67, 68, 69, 70, 71, 73, 168, 169, 170, 171, 172, 173, 174, 175, 176, 177, 178, 179, 180, 181, 182, 183, 210, 211], [1.0, 0.8785, 1.0, 1.0, 1.0, 1.0, 0.9995, 0.8431, 1.0, 0.8564, 1.0, 1.0, 1.0, 1.0, 1.0, 1.0, 1.0, 1.0, 0.6915, 0.8488, 1.0, 0.9996, 1.0, 0.9361, 1.0, 1.0, 1.0, 1.0, 1.0, 1.0, 1.0, 1.0, 0.9288, 0.03502, 0.9992, 0.164, 0.01952, 0.2056]): _vg.add([_i], _w, 'REPLACE')
_vg = ob_worker_stand_nonetext.vertex_groups.new(name='Bone.001')
for _i, _w in zip([0, 1, 58, 126, 127, 166, 167, 169, 170, 171], [0.6246, 0.929, 0.003922, 0.9999, 0.8826, 0.2141, 0.07289, 0.9521, 0.03529, 1.0]): _vg.add([_i], _w, 'REPLACE')
_vg = ob_worker_stand_nonetext.vertex_groups.new(name='Bone.005')
for _i, _w in zip([0, 1, 3, 57, 58, 59, 60, 62], [0.9998, 0.8234, 0.9402, 0.9989, 0.02345, 0.8598, 1.0, 1.0]): _vg.add([_i], _w, 'REPLACE')
_vg = ob_worker_stand_nonetext.vertex_groups.new(name='Bone.006')
for _i, _w in zip([1, 35, 36, 37, 40, 41, 43, 44, 45, 46, 47, 48, 49, 50, 51, 52, 53, 54, 55, 56, 57, 58], [1.0, 0.4237, 1.0, 0.03502, 0.2188, 0.2048, 1.0, 1.0, 1.0, 1.0, 1.0, 1.0, 1.0, 1.0, 1.0, 1.0, 1.0, 1.0, 0.9988, 0.9337, 0.9825, 1.0]): _vg.add([_i], _w, 'REPLACE')
_vg = ob_worker_stand_nonetext.vertex_groups.new(name='Bone.007')
for _i, _w in zip([31, 32, 33, 34, 35, 36, 37, 38, 39, 40, 41, 42], [0.92, 0.999, 0.9704, 0.8552, 1.0, 0.9995, 1.0, 0.9998, 0.9834, 1.0, 1.0, 0.9559]): _vg.add([_i], _w, 'REPLACE')
_vg = ob_worker_stand_nonetext.vertex_groups.new(name='Bone.008')
for _i, _w in zip([19, 20, 21, 22, 23, 24, 25, 26, 27, 28, 29, 30, 31, 32, 33, 34, 39, 42], [1.0, 1.0, 1.0, 1.0, 1.0, 0.999, 1.0, 1.0, 1.0, 1.0, 1.0, 1.0, 0.5093, 0.1092, 0.4057, 0.007843, 0.2095, 0.09482]): _vg.add([_i], _w, 'REPLACE')
_vg = ob_worker_stand_nonetext.vertex_groups.new(name='Bone.002')
for _i, _w in zip([126, 127, 152, 153, 154, 155, 156, 157, 158, 159, 160, 161, 162, 163, 164, 165, 166, 167], [0.2998, 1.0, 1.0, 1.0, 0.9999, 0.9785, 1.0, 1.0, 1.0, 1.0, 1.0, 0.9999, 1.0, 1.0, 0.9971, 1.0, 0.8858, 1.0]): _vg.add([_i], _w, 'REPLACE')
_vg = ob_worker_stand_nonetext.vertex_groups.new(name='Bone.003')
for _i, _w in zip([135, 140, 141, 142, 143, 144, 145, 146, 147, 148, 149, 150, 151], [0.4187, 0.8197, 1.0, 0.9764, 0.9998, 0.9888, 0.95, 0.9996, 0.9977, 0.6055, 0.9926, 1.0, 0.9998]): _vg.add([_i], _w, 'REPLACE')
_vg = ob_worker_stand_nonetext.vertex_groups.new(name='Bone.004')
for _i, _w in zip([128, 129, 130, 131, 132, 133, 134, 135, 136, 137, 138, 139, 141, 142, 143, 148, 151], [1.0, 0.9994, 0.9991, 1.0, 0.9967, 0.9871, 0.9996, 1.0, 1.0, 0.977, 1.0, 0.9714, 0.8754, 0.9611, 0.9827, 0.05416, 0.978]): _vg.add([_i], _w, 'REPLACE')
_m = ob_worker_stand_nonetext.modifiers.new('Armature', 'ARMATURE')
_m.object = ob_armature
_m.use_bone_envelopes = True
ob_worker_standing.location = (0.0, 0.0, 0.0)
ob_worker_standing.lock_rotations_4d = False
ob_worker_standing.empty_display_type = 'ARROWS'
ob_worker_standing.empty_image_offset = (0.0, 0.0)
ob_worker_standing.color = (0.0, 0.0, 0.0, 1.0)
ob_worker_standing.lineart.crease_threshold = 0.0
ob_lamp.location = (4.728, 8.999, 5.904)
ob_lamp.rotation_euler = (1.0, 0.3055, 2.551)
ob_lamp.lock_rotations_4d = False
ob_lamp.empty_display_type = 'ARROWS'
ob_lamp.color = (0.0, 0.0, 0.0, 0.0)
ob_lamp.lineart.crease_threshold = 0.0
ob_camera.location = (5.237, 2.461, 2.787)
ob_camera.rotation_euler = (3.137, 1.968, 3.28)
ob_camera.lock_rotations_4d = False
ob_camera.empty_display_type = 'ARROWS'
ob_camera.color = (0.0, 0.0, 0.0, 0.0)
ob_camera.display_type = 'WIRE'
ob_camera.lineart.crease_threshold = 0.0

# ---- collection membership
col_collection_1.objects.link(ob_armature)
col_collection_1.objects.link(ob_worker_stand_nonetext)
col_collection_1.objects.link(ob_worker_standing)
col_collection_1.objects.link(ob_lamp)
col_collection_1.objects.link(ob_camera)

# ---- scene / render settings (as saved in the file)
scene.camera = ob_camera
scene.frame_start = 1; scene.frame_end = 1; scene.frame_set(1)
scene.render.engine = 'BLENDER_EEVEE_NEXT'
scene.render.image_settings.file_format = 'JPEG'
scene.render.image_settings.color_mode = 'RGB'
scene.render.image_settings.compression = 90
scene.render.resolution_x = 800
scene.render.resolution_y = 600
scene.render.pixel_aspect_x = 100.0
scene.render.pixel_aspect_y = 100.0
scene.render.fps = 6
scene.render.dither_intensity = 0.0
scene.render.use_compositing = False
scene.render.use_sequencer = False
scene.render.bake_margin = 2
scene.render.bake_bias = 0.0
scene.render.use_stamp_time = False
scene.render.use_stamp_date = False
scene.render.use_stamp_frame = False
scene.render.use_stamp_camera = False
scene.render.use_stamp_scene = False
scene.render.use_stamp_filename = False
scene.render.use_stamp_render_time = False
scene.render.stamp_font_size = 0
scene.cycles.use_denoising = False
scene.cycles.samples = 10
scene.cycles.sampling_pattern = 'TABULATED_SOBOL'
scene.cycles.light_sampling_threshold = 0.0
scene.cycles.use_adaptive_sampling = False
scene.cycles.use_light_tree = False
scene.cycles.blur_glossy = 0.0
scene.cycles.volume_bounces = 1
scene.cycles.pixel_filter_type = 'GAUSSIAN'
scene.cycles.sample_clamp_indirect = 0.0
scene.view_settings.view_transform = 'Raw'
bpy.context.view_layer.update()
